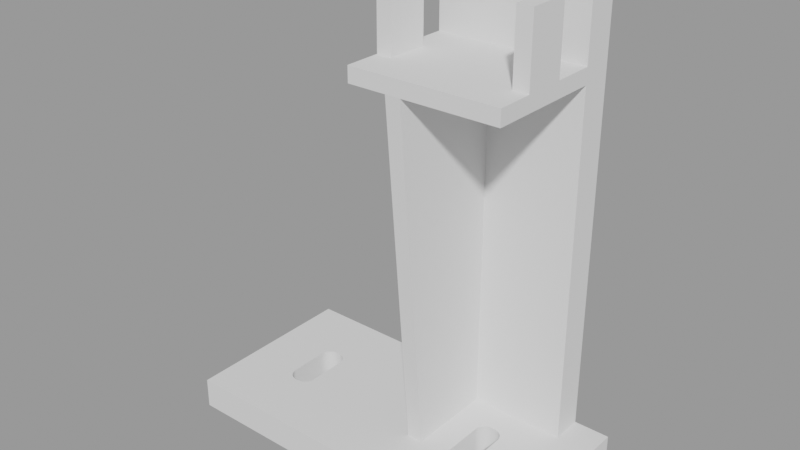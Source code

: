 # Source: other_parts.blend  (saved by Blender 3.1.7; exported with 4.5.12 LTS)
import bpy
from mathutils import Matrix  # noqa: F401  (used for matrix-valued properties, if any)

bpy.ops.wm.read_factory_settings(use_empty=True)
scene = bpy.context.scene
scene.name = 'Scene.001'

# ---- meshes
me_cube_002 = bpy.data.meshes.new('Cube.002')
me_cube_002.from_pydata([(-35.0, -17.5, -3.0), (-35.0, -17.5, 3.0), (-35.0, 17.5, -3.0), (-35.0, 17.5, 3.0), (35.0, -17.5, -3.0), (35.0, -17.5, 3.0), (35.0, 17.5, -3.0), (35.0, 17.5, 3.0), (-21.5, 17.5, -3.0), (-21.5, 17.5, 3.0), (-21.5, -17.5, -3.0), (-21.5, -17.5, 3.0), (17.5, 17.5, 3.0), (17.5, -17.5, -3.0), (17.5, 17.5, -3.0), (17.5, -17.5, 3.0), (-24.0, 17.5, -3.0), (-24.0, -17.5, 3.0), (-24.0, 17.5, 3.0), (-24.0, -17.5, -3.0), (-19.0, 17.5, -3.0), (-19.0, -17.5, 3.0), (-19.0, 17.5, 3.0), (-19.0, -17.5, -3.0), (15.0, 17.5, 3.0), (15.0, -17.5, -3.0), (15.0, 17.5, -3.0), (15.0, -17.5, 3.0), (20.0, 17.5, 3.0), (20.0, -17.5, -3.0), (20.0, 17.5, -3.0), (20.0, -17.5, 3.0), (-35.0, 0.0, -3.0), (-35.0, 0.0, 3.0), (35.0, 0.0, -3.0), (35.0, 0.0, 3.0), (-24.0, 0.0, -3.0), (-24.0, 0.0, 3.0), (-19.0, 0.0, -3.0), (-19.0, 0.0, 3.0), (15.0, 0.0, 3.0), (15.0, 0.0, -3.0), (20.0, 0.0, 3.0), (20.0, 0.0, -3.0), (-35.0, 6.0, 3.0), (35.0, 6.0, -3.0), (-35.0, 6.0, -3.0), (35.0, 6.0, 3.0), (-21.5, 6.0, 3.0), (-21.5, 6.0, -3.0), (17.5, 6.0, 3.0), (17.5, 6.0, -3.0), (-35.0, -6.0, -3.0), (35.0, -6.0, 3.0), (-21.5, -6.0, 3.0), (-21.5, -6.0, -3.0), (17.5, -6.0, 3.0), (17.5, -6.0, -3.0), (-35.0, -6.0, 3.0), (35.0, -6.0, -3.0), (-35.0, 11.5, 3.0), (35.0, 11.5, -3.0), (-35.0, 11.5, -3.0), (35.0, 11.5, 3.0), (-21.5, 11.5, 3.0), (-21.5, 11.5, -3.0), (17.5, 11.5, 3.0), (17.5, 11.5, -3.0), (-24.0, 11.5, -3.0), (-24.0, 11.5, 3.0), (-19.0, 11.5, -3.0), (-19.0, 11.5, 3.0), (15.0, 11.5, 3.0), (15.0, 11.5, -3.0), (20.0, 11.5, 3.0), (20.0, 11.5, -3.0), (28.0, 17.5, 3.0), (28.0, -17.5, -3.0), (28.0, 17.5, -3.0), (28.0, -17.5, 3.0), (28.0, 0.0, 3.0), (28.0, 0.0, -3.0), (28.0, 6.0, -3.0), (28.0, 6.0, 3.0), (28.0, -6.0, 3.0), (28.0, -6.0, -3.0), (28.0, 11.5, 3.0), (28.0, 11.5, -3.0), (-1.0, 17.5, -3.0), (-1.0, -17.5, 3.0), (-1.0, 17.5, 3.0), (-1.0, -17.5, -3.0), (-1.0, 0.0, -3.0), (-1.0, 0.0, 3.0), (-1.0, 6.0, 3.0), (-1.0, 6.0, -3.0), (-1.0, -6.0, -3.0), (-1.0, -6.0, 3.0), (-1.0, 11.5, -3.0), (-1.0, 11.5, 3.0), (15.0, 17.5, 87.0), (17.5, 17.5, 87.0), (-1.0, 17.5, 87.0), (20.0, 17.5, 87.0), (17.5, 11.5, 87.0), (15.0, 11.5, 87.0), (20.0, 11.5, 87.0), (-1.0, 11.5, 87.0), (28.0, 17.5, 87.0), (28.0, 11.5, 87.0), (28.0, 17.5, 74.0), (20.0, 17.5, 74.0), (17.5, 17.5, 74.0), (17.5, 11.5, 74.0), (15.0, 11.5, 74.0), (-1.0, 11.5, 74.0), (-1.0, 17.5, 74.0), (15.0, 17.5, 74.0), (28.0, 11.5, 74.0), (20.0, 11.5, 74.0), (28.0, 17.5, 71.0), (20.0, 17.5, 71.0), (15.0, 11.5, 71.0), (-1.0, 11.5, 71.0), (-1.0, 17.5, 71.0), (28.0, 11.5, 71.0), (17.5, 17.5, 71.0), (17.5, 11.5, 71.0), (15.0, 17.5, 71.0), (20.0, 11.5, 71.0), (17.5, -11.5, 71.0), (17.5, -11.5, 74.0), (20.0, -11.5, 71.0), (20.0, -11.5, 74.0), (28.0, -11.5, 74.0), (15.0, -11.5, 74.0), (-1.0, -11.5, 74.0), (15.0, -11.5, 71.0), (-1.0, -11.5, 71.0), (28.0, -11.5, 71.0), (-1.0, 3.5, 74.0), (20.0, 3.5, 71.0), (28.0, 3.5, 71.0), (15.0, 3.5, 74.0), (-1.0, 3.5, 71.0), (15.0, 3.5, 71.0), (20.0, 3.5, 74.0), (28.0, 3.5, 74.0), (17.5, 3.5, 71.0), (17.5, 3.5, 74.0), (-1.0, -4.5, 74.0), (28.0, -4.5, 71.0), (-1.0, -4.5, 71.0), (15.0, -4.5, 71.0), (20.0, -4.5, 74.0), (17.5, -4.5, 71.0), (17.5, -4.5, 74.0), (20.0, -4.5, 71.0), (15.0, -4.5, 74.0), (28.0, -4.5, 74.0), (2.0, 17.5, 3.0), (2.0, -17.5, -3.0), (2.0, 0.0, 3.0), (2.0, 6.0, 3.0), (2.0, -6.0, 3.0), (2.0, 11.5, 3.0), (2.0, 17.5, -3.0), (2.0, -17.5, 3.0), (2.0, 0.0, -3.0), (2.0, 6.0, -3.0), (2.0, -6.0, -3.0), (2.0, 11.5, -3.0), (2.0, 17.5, 87.0), (2.0, 11.5, 87.0), (2.0, 17.5, 74.0), (2.0, 11.5, 74.0), (2.0, 11.5, 71.0), (2.0, 17.5, 71.0), (2.0, -11.5, 74.0), (2.0, -11.5, 71.0), (2.0, 3.5, 74.0), (2.0, 3.5, 71.0), (2.0, -4.5, 74.0), (2.0, -4.5, 71.0), (25.0, 17.5, -3.0), (25.0, -17.5, 3.0), (25.0, 0.0, -3.0), (25.0, 6.0, -3.0), (25.0, -6.0, -3.0), (25.0, 11.5, -3.0), (25.0, 17.5, 3.0), (25.0, -17.5, -3.0), (25.0, 0.0, 3.0), (25.0, 6.0, 3.0), (25.0, -6.0, 3.0), (25.0, 11.5, 3.0), (25.0, 17.5, 87.0), (25.0, 11.5, 87.0), (25.0, 11.5, 74.0), (25.0, 17.5, 74.0), (25.0, 17.5, 71.0), (25.0, 11.5, 71.0), (25.0, -11.5, 74.0), (25.0, -11.5, 71.0), (25.0, 3.5, 74.0), (25.0, 3.5, 71.0), (25.0, -4.5, 74.0), (25.0, -4.5, 71.0), (28.0, -4.5, 87.0), (28.0, 3.5, 87.0), (25.0, 3.5, 87.0), (-1.0, 3.5, 87.0), (-1.0, -4.5, 87.0), (25.0, -4.5, 87.0), (2.0, 3.5, 87.0), (2.0, -4.5, 87.0), (6.581, 17.5, 3.0), (6.581, -17.5, -3.0), (6.581, 0.0, 3.0), (6.581, 6.0, 3.0), (6.581, -6.0, 3.0), (6.581, 11.5, 3.0), (6.581, 17.5, 87.0), (6.581, 11.5, 87.0), (6.581, 17.5, 74.0), (6.581, 17.5, 71.0), (6.581, 3.5, 74.0), (6.581, -4.5, 74.0), (6.581, 17.5, -3.0), (6.581, -17.5, 3.0), (6.581, 0.0, -3.0), (6.581, 6.0, -3.0), (6.581, -6.0, -3.0), (6.581, 11.5, -3.0), (6.581, 11.5, 74.0), (6.581, 11.5, 71.0), (6.581, -11.5, 74.0), (6.581, -11.5, 71.0), (6.581, 3.5, 71.0), (6.581, -4.5, 71.0), (9.581, 17.5, 3.0), (9.581, -17.5, -3.0), (9.581, 0.0, 3.0), (9.581, 6.0, 3.0), (9.581, -6.0, 3.0), (9.581, 11.5, 3.0), (9.581, 17.5, 87.0), (9.581, 11.5, 87.0), (9.581, 17.5, 74.0), (9.581, 17.5, 71.0), (9.581, 3.5, 74.0), (9.581, -4.5, 74.0), (9.581, 17.5, -3.0), (9.581, -17.5, 3.0), (9.581, 0.0, -3.0), (9.581, 6.0, -3.0), (9.581, -6.0, -3.0), (9.581, 11.5, -3.0), (9.581, 11.5, 74.0), (9.581, 11.5, 71.0), (9.581, -11.5, 74.0), (9.581, -11.5, 71.0), (9.581, 3.5, 71.0), (9.581, -4.5, 71.0), (-19.0, -1.164, -3.0), (-19.0, -1.164, 3.0), (15.0, -2.452, 3.0), (15.0, -2.452, -3.0), (-1.0, -5.5, 3.0), (-1.0, -5.5, -3.0), (2.0, -5.5, 3.0), (2.0, -5.5, -3.0), (6.581, -5.5, 3.0), (6.581, -5.5, -3.0), (9.581, -5.5, 3.0), (9.581, -5.5, -3.0), (-21.77, 6.0, -3.0), (-24.0, 3.77, -3.0), (-26.23, 6.0, -3.0), (-24.0, 8.23, -3.0), (-21.98, 5.99, -3.0), (-22.18, 5.962, -3.0), (-22.38, 5.915, -3.0), (-22.58, 5.849, -3.0), (-22.76, 5.766, -3.0), (-22.94, 5.666, -3.0), (-23.11, 5.549, -3.0), (-23.27, 5.418, -3.0), (-23.42, 5.272, -3.0), (-23.55, 5.114, -3.0), (-23.67, 4.944, -3.0), (-23.77, 4.764, -3.0), (-23.85, 4.575, -3.0), (-23.91, 4.38, -3.0), (-23.96, 4.179, -3.0), (-23.99, 3.975, -3.0), (-24.0, 3.77, 3.0), (-21.77, 6.0, 3.0), (-24.0, 8.23, 3.0), (-26.23, 6.0, 3.0), (-23.99, 3.975, 3.0), (-23.96, 4.179, 3.0), (-23.91, 4.38, 3.0), (-23.85, 4.575, 3.0), (-23.77, 4.764, 3.0), (-23.67, 4.944, 3.0), (-23.55, 5.114, 3.0), (-23.42, 5.272, 3.0), (-23.27, 5.418, 3.0), (-23.11, 5.549, 3.0), (-22.94, 5.666, 3.0), (-22.76, 5.766, 3.0), (-22.58, 5.849, 3.0), (-22.38, 5.915, 3.0), (-22.18, 5.962, 3.0), (-21.98, 5.99, 3.0), (-19.0, 3.77, -3.0), (-21.23, 6.0, -3.0), (-19.0, 8.23, -3.0), (-16.77, 6.0, -3.0), (-19.01, 3.975, -3.0), (-19.04, 4.179, -3.0), (-19.09, 4.38, -3.0), (-19.15, 4.575, -3.0), (-19.23, 4.764, -3.0), (-19.33, 4.944, -3.0), (-19.45, 5.114, -3.0), (-19.58, 5.272, -3.0), (-19.73, 5.418, -3.0), (-19.89, 5.549, -3.0), (-20.06, 5.666, -3.0), (-20.24, 5.766, -3.0), (-20.42, 5.849, -3.0), (-20.62, 5.915, -3.0), (-20.82, 5.962, -3.0), (-21.02, 5.99, -3.0), (-21.23, 6.0, 3.0), (-19.0, 3.77, 3.0), (-16.77, 6.0, 3.0), (-19.0, 8.23, 3.0), (-21.02, 5.99, 3.0), (-20.82, 5.962, 3.0), (-20.62, 5.915, 3.0), (-20.42, 5.849, 3.0), (-20.24, 5.766, 3.0), (-20.06, 5.666, 3.0), (-19.89, 5.549, 3.0), (-19.73, 5.418, 3.0), (-19.58, 5.272, 3.0), (-19.45, 5.114, 3.0), (-19.33, 4.944, 3.0), (-19.23, 4.764, 3.0), (-19.15, 4.575, 3.0), (-19.09, 4.38, 3.0), (-19.04, 4.179, 3.0), (-19.01, 3.975, 3.0), (15.0, 3.77, 3.0), (17.23, 6.0, 3.0), (15.0, 8.23, 3.0), (12.77, 6.0, 3.0), (15.01, 3.975, 3.0), (15.04, 4.179, 3.0), (15.09, 4.38, 3.0), (15.15, 4.575, 3.0), (15.23, 4.764, 3.0), (15.33, 4.944, 3.0), (15.45, 5.114, 3.0), (15.58, 5.272, 3.0), (15.73, 5.418, 3.0), (15.89, 5.549, 3.0), (16.06, 5.666, 3.0), (16.24, 5.766, 3.0), (16.42, 5.849, 3.0), (16.62, 5.915, 3.0), (16.82, 5.962, 3.0), (17.02, 5.99, 3.0), (17.23, 6.0, -3.0), (15.0, 3.77, -3.0), (12.77, 6.0, -3.0), (15.0, 8.23, -3.0), (17.02, 5.99, -3.0), (16.82, 5.962, -3.0), (16.62, 5.915, -3.0), (16.42, 5.849, -3.0), (16.24, 5.766, -3.0), (16.06, 5.666, -3.0), (15.89, 5.549, -3.0), (15.73, 5.418, -3.0), (15.58, 5.272, -3.0), (15.45, 5.114, -3.0), (15.33, 4.944, -3.0), (15.23, 4.764, -3.0), (15.15, 4.575, -3.0), (15.09, 4.38, -3.0), (15.04, 4.179, -3.0), (15.01, 3.975, -3.0), (17.77, 6.0, 3.0), (20.0, 3.77, 3.0), (22.23, 6.0, 3.0), (20.0, 8.23, 3.0), (17.98, 5.99, 3.0), (18.18, 5.962, 3.0), (18.38, 5.915, 3.0), (18.58, 5.849, 3.0), (18.76, 5.766, 3.0), (18.94, 5.666, 3.0), (19.11, 5.549, 3.0), (19.27, 5.418, 3.0), (19.42, 5.272, 3.0), (19.55, 5.114, 3.0), (19.67, 4.944, 3.0), (19.77, 4.764, 3.0), (19.85, 4.575, 3.0), (19.91, 4.38, 3.0), (19.96, 4.179, 3.0), (19.99, 3.975, 3.0), (20.0, 3.77, -3.0), (17.77, 6.0, -3.0), (20.0, 8.23, -3.0), (22.23, 6.0, -3.0), (19.99, 3.975, -3.0), (19.96, 4.179, -3.0), (19.91, 4.38, -3.0), (19.85, 4.575, -3.0), (19.77, 4.764, -3.0), (19.67, 4.944, -3.0), (19.55, 5.114, -3.0), (19.42, 5.272, -3.0), (19.27, 5.418, -3.0), (19.11, 5.549, -3.0), (18.94, 5.666, -3.0), (18.76, 5.766, -3.0), (18.58, 5.849, -3.0), (18.38, 5.915, -3.0), (18.18, 5.962, -3.0), (17.98, 5.99, -3.0), (-24.0, -3.77, -3.0), (-21.77, -6.0, -3.0), (-24.0, -8.23, -3.0), (-26.23, -6.0, -3.0), (-23.99, -3.975, -3.0), (-23.96, -4.179, -3.0), (-23.91, -4.38, -3.0), (-23.85, -4.575, -3.0), (-23.77, -4.764, -3.0), (-23.67, -4.944, -3.0), (-23.55, -5.114, -3.0), (-23.42, -5.272, -3.0), (-23.27, -5.418, -3.0), (-23.11, -5.549, -3.0), (-22.94, -5.666, -3.0), (-22.76, -5.766, -3.0), (-22.58, -5.849, -3.0), (-22.38, -5.915, -3.0), (-22.18, -5.962, -3.0), (-21.98, -5.99, -3.0), (-21.77, -6.0, 3.0), (-24.0, -3.77, 3.0), (-26.23, -6.0, 3.0), (-24.0, -8.23, 3.0), (-21.98, -5.99, 3.0), (-22.18, -5.962, 3.0), (-22.38, -5.915, 3.0), (-22.58, -5.849, 3.0), (-22.76, -5.766, 3.0), (-22.94, -5.666, 3.0), (-23.11, -5.549, 3.0), (-23.27, -5.418, 3.0), (-23.42, -5.272, 3.0), (-23.55, -5.114, 3.0), (-23.67, -4.944, 3.0), (-23.77, -4.764, 3.0), (-23.85, -4.575, 3.0), (-23.91, -4.38, 3.0), (-23.96, -4.179, 3.0), (-23.99, -3.975, 3.0), (-21.23, -6.0, -3.0), (-19.0, -3.77, -3.0), (-16.77, -6.0, -3.0), (-19.0, -8.23, -3.0), (-21.02, -5.99, -3.0), (-20.82, -5.962, -3.0), (-20.62, -5.915, -3.0), (-20.42, -5.849, -3.0), (-20.24, -5.766, -3.0), (-20.06, -5.666, -3.0), (-19.89, -5.549, -3.0), (-19.73, -5.418, -3.0), (-19.58, -5.272, -3.0), (-19.45, -5.114, -3.0), (-19.33, -4.944, -3.0), (-19.23, -4.764, -3.0), (-19.15, -4.575, -3.0), (-19.09, -4.38, -3.0), (-19.04, -4.179, -3.0), (-19.01, -3.975, -3.0), (-19.0, -3.77, 3.0), (-21.23, -6.0, 3.0), (-19.0, -8.23, 3.0), (-16.77, -6.0, 3.0), (-19.01, -3.975, 3.0), (-19.04, -4.179, 3.0), (-19.09, -4.38, 3.0), (-19.15, -4.575, 3.0), (-19.23, -4.764, 3.0), (-19.33, -4.944, 3.0), (-19.45, -5.114, 3.0), (-19.58, -5.272, 3.0), (-19.73, -5.418, 3.0), (-19.89, -5.549, 3.0), (-20.06, -5.666, 3.0), (-20.24, -5.766, 3.0), (-20.42, -5.849, 3.0), (-20.62, -5.915, 3.0), (-20.82, -5.962, 3.0), (-21.02, -5.99, 3.0), (17.23, -6.0, 3.0), (15.0, -3.77, 3.0), (12.77, -6.0, 3.0), (15.0, -8.23, 3.0), (17.02, -5.99, 3.0), (16.82, -5.962, 3.0), (16.62, -5.915, 3.0), (16.42, -5.849, 3.0), (16.24, -5.766, 3.0), (16.06, -5.666, 3.0), (15.89, -5.549, 3.0), (15.73, -5.418, 3.0), (15.58, -5.272, 3.0), (15.45, -5.114, 3.0), (15.33, -4.944, 3.0), (15.23, -4.764, 3.0), (15.15, -4.575, 3.0), (15.09, -4.38, 3.0), (15.04, -4.179, 3.0), (15.01, -3.975, 3.0), (15.0, -3.77, -3.0), (17.23, -6.0, -3.0), (15.0, -8.23, -3.0), (12.77, -6.0, -3.0), (15.01, -3.975, -3.0), (15.04, -4.179, -3.0), (15.09, -4.38, -3.0), (15.15, -4.575, -3.0), (15.23, -4.764, -3.0), (15.33, -4.944, -3.0), (15.45, -5.114, -3.0), (15.58, -5.272, -3.0), (15.73, -5.418, -3.0), (15.89, -5.549, -3.0), (16.06, -5.666, -3.0), (16.24, -5.766, -3.0), (16.42, -5.849, -3.0), (16.62, -5.915, -3.0), (16.82, -5.962, -3.0), (17.02, -5.99, -3.0), (20.0, -3.77, 3.0), (17.77, -6.0, 3.0), (20.0, -8.23, 3.0), (22.23, -6.0, 3.0), (19.99, -3.975, 3.0), (19.96, -4.179, 3.0), (19.91, -4.38, 3.0), (19.85, -4.575, 3.0), (19.77, -4.764, 3.0), (19.67, -4.944, 3.0), (19.55, -5.114, 3.0), (19.42, -5.272, 3.0), (19.27, -5.418, 3.0), (19.11, -5.549, 3.0), (18.94, -5.666, 3.0), (18.76, -5.766, 3.0), (18.58, -5.849, 3.0), (18.38, -5.915, 3.0), (18.18, -5.962, 3.0), (17.98, -5.99, 3.0), (17.77, -6.0, -3.0), (20.0, -3.77, -3.0), (22.23, -6.0, -3.0), (20.0, -8.23, -3.0), (17.98, -5.99, -3.0), (18.18, -5.962, -3.0), (18.38, -5.915, -3.0), (18.58, -5.849, -3.0), (18.76, -5.766, -3.0), (18.94, -5.666, -3.0), (19.11, -5.549, -3.0), (19.27, -5.418, -3.0), (19.42, -5.272, -3.0), (19.55, -5.114, -3.0), (19.67, -4.944, -3.0), (19.77, -4.764, -3.0), (19.85, -4.575, -3.0), (19.91, -4.38, -3.0), (19.96, -4.179, -3.0), (19.99, -3.975, -3.0)], [], [(62, 60, 3, 2), (78, 76, 7, 6), (59, 53, 5, 4), (19, 17, 1, 0), (85, 59, 4, 77), (479, 478, 96, 91, 23), (268, 265, 496, 499, 97), (54, 456, 459, 17, 11), (23, 21, 11, 10), (16, 18, 9, 8), (29, 31, 15, 13), (192, 42, 556, 559, 194), (275, 267, 536, 539, 256), (26, 24, 12, 14), (2, 3, 18, 16), (456, 54, 55, 437), (37, 33, 58, 458, 457), (10, 11, 17, 19), (8, 9, 22, 20), (496, 265, 264, 477), (91, 89, 21, 23), (498, 497, 54, 11, 21), (267, 266, 517, 536), (13, 15, 27, 25), (252, 240, 24, 26), (538, 537, 57, 13, 25), (57, 56, 557, 576), (191, 185, 31, 29), (43, 186, 188, 578, 577), (14, 12, 28, 30), (68, 65, 49, 276, 279), (74, 66, 50, 396, 399), (73, 67, 51, 376, 379), (32, 36, 436, 439, 52), (71, 64, 48, 336, 339), (36, 37, 457, 436), (55, 476, 479, 23, 10), (37, 36, 277, 296), (265, 39, 38, 264), (336, 48, 49, 317), (70, 98, 95, 319, 318), (62, 68, 279, 278, 46), (64, 69, 298, 297, 48), (82, 45, 34, 81), (45, 47, 35, 34), (52, 58, 33, 32), (61, 63, 47, 45), (87, 61, 45, 82), (316, 319, 95, 92, 38), (99, 71, 339, 338, 94), (297, 276, 49, 48), (50, 51, 417, 396), (257, 73, 379, 378, 255), (296, 299, 44, 33, 37), (69, 60, 44, 299, 298), (94, 338, 337, 39, 93), (356, 359, 243, 242, 40), (51, 50, 357, 376), (42, 397, 416, 43), (193, 398, 397, 42, 192), (75, 189, 187, 419, 418), (32, 33, 44, 46), (0, 1, 58, 52), (72, 245, 243, 359, 358), (579, 578, 188, 191, 29), (194, 559, 558, 31, 185), (266, 274, 244, 518, 517), (519, 518, 244, 253, 27), (256, 539, 538, 25, 241), (577, 556, 42, 43), (438, 437, 55, 10, 19), (558, 557, 56, 15, 31), (195, 74, 399, 398, 193), (416, 419, 187, 186, 43), (40, 41, 377, 356), (459, 458, 58, 1, 17), (81, 34, 59, 85), (34, 35, 53, 59), (14, 30, 75, 67), (258, 114, 105, 247), (252, 26, 73, 257), (114, 113, 104, 105), (90, 22, 71, 99), (8, 20, 70, 65), (9, 18, 69, 64), (2, 16, 68, 62), (26, 14, 67, 73), (199, 111, 103, 196), (16, 8, 65, 68), (22, 9, 64, 71), (18, 3, 60, 69), (78, 6, 61, 87), (6, 7, 63, 61), (46, 44, 60, 62), (184, 78, 87, 189), (7, 76, 86, 63), (186, 81, 85, 188), (35, 80, 84, 53), (63, 86, 83, 47), (189, 87, 82, 187), (187, 82, 81, 186), (47, 83, 80, 35), (4, 5, 79, 77), (53, 84, 79, 5), (188, 85, 77, 191), (184, 190, 76, 78), (111, 112, 101, 103), (20, 88, 98, 70), (270, 268, 97, 164), (97, 499, 498, 21, 89), (65, 70, 318, 317, 49), (165, 99, 94, 163), (163, 94, 93, 162), (38, 39, 337, 316), (54, 497, 476, 55), (20, 22, 90, 88), (164, 97, 89, 167), (161, 167, 89, 91), (196, 103, 106, 197), (101, 100, 105, 104), (103, 101, 104, 106), (172, 102, 107, 173), (116, 115, 107, 102), (112, 117, 100, 101), (174, 116, 102, 172), (118, 110, 108, 109), (113, 119, 106, 104), (198, 118, 109, 197), (263, 153, 137, 261), (150, 152, 138, 136), (125, 120, 110, 118), (177, 124, 116, 174), (126, 128, 117, 112), (124, 123, 115, 116), (121, 126, 112, 111), (200, 121, 111, 199), (182, 150, 136, 178), (207, 151, 139, 203), (245, 72, 122, 259), (72, 66, 127, 122), (190, 28, 121, 200), (28, 12, 126, 121), (90, 99, 123, 124), (12, 24, 128, 126), (160, 90, 124, 177), (86, 76, 120, 125), (66, 74, 129, 127), (195, 86, 125, 201), (203, 139, 134, 202), (130, 132, 133, 131), (137, 130, 131, 135), (261, 137, 135, 260), (206, 154, 133, 202), (153, 155, 130, 137), (155, 157, 132, 130), (154, 156, 131, 133), (156, 158, 135, 131), (151, 159, 134, 139), (125, 118, 147, 142), (113, 114, 143, 149), (119, 113, 149, 146), (127, 129, 141, 148), (122, 127, 148, 145), (198, 119, 146, 204), (201, 125, 142, 205), (175, 115, 140, 180), (115, 123, 144, 140), (259, 122, 145, 262), (142, 147, 159, 151), (149, 143, 158, 156), (146, 149, 156, 154), (148, 141, 157, 155), (145, 148, 155, 153), (204, 146, 154, 206), (205, 142, 151, 207), (204, 206, 213, 210), (140, 144, 152, 150), (262, 145, 153, 263), (144, 181, 183, 152), (226, 180, 182, 227), (123, 176, 181, 144), (234, 175, 180, 226), (138, 179, 178, 136), (216, 160, 177, 225), (99, 165, 176, 123), (227, 182, 178, 236), (225, 177, 174, 224), (152, 183, 179, 138), (224, 174, 172, 222), (222, 172, 173, 223), (217, 229, 167, 161), (220, 164, 167, 229), (219, 163, 162, 218), (221, 165, 163, 219), (272, 270, 164, 220), (88, 166, 171, 98), (115, 175, 173, 107), (269, 271, 170, 96), (98, 171, 169, 95), (95, 169, 168, 92), (96, 170, 161, 91), (88, 90, 160, 166), (141, 205, 207, 157), (180, 140, 211, 214), (129, 201, 205, 141), (118, 198, 204, 147), (159, 206, 202, 134), (132, 203, 202, 133), (74, 195, 201, 129), (76, 190, 200, 120), (157, 207, 203, 132), (120, 200, 199, 110), (119, 198, 197, 106), (108, 196, 197, 109), (30, 28, 190, 184), (57, 576, 579, 29, 13), (67, 75, 418, 417, 51), (52, 439, 438, 19, 0), (30, 184, 189, 75), (110, 199, 196, 108), (80, 192, 194, 84), (86, 195, 193, 83), (83, 193, 192, 80), (77, 79, 185, 191), (84, 194, 185, 79), (214, 211, 212, 215), (209, 210, 213, 208), (182, 180, 214, 215), (147, 204, 210, 209), (206, 159, 208, 213), (140, 150, 212, 211), (150, 182, 215, 212), (159, 147, 209, 208), (274, 272, 220, 244), (244, 220, 229, 253), (241, 253, 229, 217), (246, 222, 223, 247), (248, 224, 222, 246), (249, 225, 224, 248), (251, 227, 236, 260), (240, 216, 225, 249), (258, 234, 226, 250), (250, 226, 227, 251), (181, 238, 239, 183), (176, 235, 238, 181), (179, 237, 236, 178), (165, 221, 235, 176), (183, 239, 237, 179), (166, 228, 233, 171), (175, 234, 223, 173), (271, 273, 232, 170), (171, 233, 231, 169), (169, 231, 230, 168), (170, 232, 217, 161), (166, 160, 216, 228), (143, 250, 251, 158), (114, 258, 250, 143), (24, 240, 249, 128), (158, 251, 260, 135), (128, 249, 248, 117), (117, 248, 246, 100), (100, 246, 247, 105), (25, 27, 253, 241), (56, 516, 519, 27, 15), (66, 72, 358, 357, 50), (255, 378, 377, 41, 254), (516, 56, 57, 537), (237, 261, 260, 236), (228, 252, 257, 233), (234, 258, 247, 223), (273, 275, 256, 232), (233, 257, 255, 231), (231, 255, 254, 230), (232, 256, 241, 217), (228, 216, 240, 252), (230, 254, 275, 273), (40, 242, 274, 266), (168, 230, 273, 271), (92, 168, 271, 269), (218, 162, 270, 272), (38, 92, 269, 264), (162, 93, 268, 270), (93, 39, 265, 268), (41, 40, 266, 267), (254, 41, 267, 275), (264, 269, 96, 478, 477), (261, 237, 272, 274), (261, 274, 242, 263), (242, 243, 262, 263), (243, 245, 259, 262), (237, 239, 218, 272), (218, 239, 238, 219), (219, 238, 235, 221), (276, 280, 281, 282, 283, 284, 285, 286, 287, 288, 289, 290, 291, 292, 293, 294, 295, 277, 278, 279), (296, 300, 301, 302, 303, 304, 305, 306, 307, 308, 309, 310, 311, 312, 313, 314, 315, 297, 298, 299), (316, 320, 321, 322, 323, 324, 325, 326, 327, 328, 329, 330, 331, 332, 333, 334, 335, 317, 318, 319), (336, 340, 341, 342, 343, 344, 345, 346, 347, 348, 349, 350, 351, 352, 353, 354, 355, 337, 338, 339), (356, 360, 361, 362, 363, 364, 365, 366, 367, 368, 369, 370, 371, 372, 373, 374, 375, 357, 358, 359), (376, 380, 381, 382, 383, 384, 385, 386, 387, 388, 389, 390, 391, 392, 393, 394, 395, 377, 378, 379), (396, 400, 401, 402, 403, 404, 405, 406, 407, 408, 409, 410, 411, 412, 413, 414, 415, 397, 398, 399), (416, 420, 421, 422, 423, 424, 425, 426, 427, 428, 429, 430, 431, 432, 433, 434, 435, 417, 418, 419), (436, 440, 441, 442, 443, 444, 445, 446, 447, 448, 449, 450, 451, 452, 453, 454, 455, 437, 438, 439), (456, 460, 461, 462, 463, 464, 465, 466, 467, 468, 469, 470, 471, 472, 473, 474, 475, 457, 458, 459), (476, 480, 481, 482, 483, 484, 485, 486, 487, 488, 489, 490, 491, 492, 493, 494, 495, 477, 478, 479), (496, 500, 501, 502, 503, 504, 505, 506, 507, 508, 509, 510, 511, 512, 513, 514, 515, 497, 498, 499), (516, 520, 521, 522, 523, 524, 525, 526, 527, 528, 529, 530, 531, 532, 533, 534, 535, 517, 518, 519), (536, 540, 541, 542, 543, 544, 545, 546, 547, 548, 549, 550, 551, 552, 553, 554, 555, 537, 538, 539), (556, 560, 561, 562, 563, 564, 565, 566, 567, 568, 569, 570, 571, 572, 573, 574, 575, 557, 558, 559), (576, 580, 581, 582, 583, 584, 585, 586, 587, 588, 589, 590, 591, 592, 593, 594, 595, 577, 578, 579), (456, 437, 455, 460), (460, 455, 454, 461), (461, 454, 453, 462), (462, 453, 452, 463), (463, 452, 451, 464), (464, 451, 450, 465), (465, 450, 449, 466), (466, 449, 448, 467), (467, 448, 447, 468), (468, 447, 446, 469), (469, 446, 445, 470), (470, 445, 444, 471), (471, 444, 443, 472), (472, 443, 442, 473), (473, 442, 441, 474), (474, 441, 440, 475), (475, 440, 436, 457), (476, 497, 515, 480), (480, 515, 514, 481), (481, 514, 513, 482), (482, 513, 512, 483), (483, 512, 511, 484), (484, 511, 510, 485), (485, 510, 509, 486), (486, 509, 508, 487), (487, 508, 507, 488), (488, 507, 506, 489), (489, 506, 505, 490), (490, 505, 504, 491), (491, 504, 503, 492), (492, 503, 502, 493), (493, 502, 501, 494), (494, 501, 500, 495), (495, 500, 496, 477), (336, 317, 335, 340), (340, 335, 334, 341), (341, 334, 333, 342), (342, 333, 332, 343), (343, 332, 331, 344), (344, 331, 330, 345), (345, 330, 329, 346), (346, 329, 328, 347), (347, 328, 327, 348), (348, 327, 326, 349), (349, 326, 325, 350), (350, 325, 324, 351), (351, 324, 323, 352), (352, 323, 322, 353), (353, 322, 321, 354), (354, 321, 320, 355), (355, 320, 316, 337), (276, 297, 315, 280), (280, 315, 314, 281), (281, 314, 313, 282), (282, 313, 312, 283), (283, 312, 311, 284), (284, 311, 310, 285), (285, 310, 309, 286), (286, 309, 308, 287), (287, 308, 307, 288), (288, 307, 306, 289), (289, 306, 305, 290), (290, 305, 304, 291), (291, 304, 303, 292), (292, 303, 302, 293), (293, 302, 301, 294), (294, 301, 300, 295), (295, 300, 296, 277), (516, 537, 555, 520), (520, 555, 554, 521), (521, 554, 553, 522), (522, 553, 552, 523), (523, 552, 551, 524), (524, 551, 550, 525), (525, 550, 549, 526), (526, 549, 548, 527), (527, 548, 547, 528), (528, 547, 546, 529), (529, 546, 545, 530), (530, 545, 544, 531), (531, 544, 543, 532), (532, 543, 542, 533), (533, 542, 541, 534), (534, 541, 540, 535), (535, 540, 536, 517), (556, 577, 595, 560), (560, 595, 594, 561), (561, 594, 593, 562), (562, 593, 592, 563), (563, 592, 591, 564), (564, 591, 590, 565), (565, 590, 589, 566), (566, 589, 588, 567), (567, 588, 587, 568), (568, 587, 586, 569), (569, 586, 585, 570), (570, 585, 584, 571), (571, 584, 583, 572), (572, 583, 582, 573), (573, 582, 581, 574), (574, 581, 580, 575), (575, 580, 576, 557), (396, 417, 435, 400), (400, 435, 434, 401), (401, 434, 433, 402), (402, 433, 432, 403), (403, 432, 431, 404), (404, 431, 430, 405), (405, 430, 429, 406), (406, 429, 428, 407), (407, 428, 427, 408), (408, 427, 426, 409), (409, 426, 425, 410), (410, 425, 424, 411), (411, 424, 423, 412), (412, 423, 422, 413), (413, 422, 421, 414), (414, 421, 420, 415), (415, 420, 416, 397), (376, 357, 375, 380), (380, 375, 374, 381), (381, 374, 373, 382), (382, 373, 372, 383), (383, 372, 371, 384), (384, 371, 370, 385), (385, 370, 369, 386), (386, 369, 368, 387), (387, 368, 367, 388), (388, 367, 366, 389), (389, 366, 365, 390), (390, 365, 364, 391), (391, 364, 363, 392), (392, 363, 362, 393), (393, 362, 361, 394), (394, 361, 360, 395), (395, 360, 356, 377), (46, 278, 277, 36, 32)])
_uv = me_cube_002.uv_layers.new(name='UVMap')
_uv.uv.foreach_set('vector', [0.375, 0.25, 0.625, 0.25, 0.625, 0.25, 0.375, 0.25, 0.375, 0.5, 0.625, 0.5, 0.625, 0.5, 0.375, 0.5, 0.375, 0.6875, 0.625, 0.6875, 0.625, 0.75, 0.375, 0.75, 0.375, 1.0, 0.625, 1.0, 0.625, 1.0, 0.375, 1.0, 0.375, 0.6875, 0.375, 0.6875, 0.375, 0.75, 0.375, 0.75, 0.125, 0.6996, 0.1405, 0.6875, 0.25, 0.6875, 0.25, 0.75, 0.125, 0.75, 0.75, 0.6562, 0.875, 0.6562, 0.875, 0.6731, 0.8595, 0.6875, 0.75, 0.6875, 0.875, 0.6875, 0.875, 0.6875, 0.875, 0.6996, 0.875, 0.75, 0.875, 0.75, 0.375, 1.0, 0.625, 1.0, 0.625, 1.0, 0.375, 1.0, 0.375, 0.25, 0.625, 0.25, 0.625, 0.25, 0.375, 0.25, 0.375, 0.75, 0.625, 0.75, 0.625, 0.75, 0.375, 0.75, 0.625, 0.625, 0.625, 0.625, 0.625, 0.6643, 0.625, 0.6875, 0.625, 0.6875, 0.375, 0.6562, 0.375, 0.6562, 0.375, 0.6679, 0.375, 0.6875, 0.375, 0.6875, 0.375, 0.5, 0.625, 0.5, 0.625, 0.5, 0.375, 0.5, 0.375, 0.25, 0.625, 0.25, 0.625, 0.25, 0.375, 0.25, 0.875, 0.6875, 0.875, 0.6875, 0.125, 0.6875, 0.125, 0.6875, 0.875, 0.625, 0.875, 0.625, 0.875, 0.6875, 0.875, 0.6875, 0.875, 0.6643, 0.375, 1.0, 0.625, 1.0, 0.625, 1.0, 0.375, 1.0, 0.375, 0.25, 0.625, 0.25, 0.625, 0.25, 0.375, 0.25, 0.875, 0.6731, 0.875, 0.6562, 0.125, 0.6562, 0.125, 0.6731, 0.375, 0.875, 0.625, 0.875, 0.625, 1.0, 0.375, 1.0, 0.875, 0.6996, 0.875, 0.6875, 0.875, 0.6875, 0.875, 0.75, 0.875, 0.75, 0.375, 0.6562, 0.625, 0.6562, 0.625, 0.6679, 0.375, 0.6679, 0.375, 0.75, 0.625, 0.75, 0.625, 0.75, 0.375, 0.75, 0.375, 0.5, 0.625, 0.5, 0.625, 0.5, 0.375, 0.5, 0.375, 0.6996, 0.375, 0.6875, 0.375, 0.6875, 0.375, 0.75, 0.375, 0.75, 0.375, 0.6875, 0.625, 0.6875, 0.625, 0.6875, 0.375, 0.6875, 0.375, 0.75, 0.625, 0.75, 0.625, 0.75, 0.375, 0.75, 0.375, 0.625, 0.375, 0.625, 0.375, 0.6875, 0.375, 0.6875, 0.375, 0.6643, 0.375, 0.5, 0.625, 0.5, 0.625, 0.5, 0.375, 0.5, 0.125, 0.5, 0.125, 0.5, 0.125, 0.625, 0.125, 0.625, 0.125, 0.5743, 0.625, 0.5, 0.625, 0.5, 0.625, 0.625, 0.625, 0.625, 0.625, 0.5743, 0.375, 0.5, 0.375, 0.5, 0.375, 0.625, 0.375, 0.625, 0.375, 0.5743, 0.125, 0.625, 0.125, 0.625, 0.125, 0.6643, 0.125, 0.6875, 0.125, 0.6875, 0.875, 0.5, 0.875, 0.5, 0.875, 0.625, 0.875, 0.625, 0.875, 0.5743, 0.125, 0.625, 0.875, 0.625, 0.875, 0.6643, 0.125, 0.6643, 0.125, 0.6875, 0.125, 0.6875, 0.125, 0.6996, 0.125, 0.75, 0.125, 0.75, 0.875, 0.625, 0.125, 0.625, 0.125, 0.625, 0.875, 0.625, 0.875, 0.6562, 0.875, 0.625, 0.125, 0.625, 0.125, 0.6562, 0.875, 0.625, 0.875, 0.625, 0.125, 0.625, 0.125, 0.625, 0.125, 0.5, 0.25, 0.5, 0.25, 0.625, 0.1405, 0.625, 0.125, 0.5743, 0.125, 0.5, 0.125, 0.5, 0.125, 0.5743, 0.125, 0.625, 0.125, 0.625, 0.875, 0.5, 0.875, 0.5, 0.875, 0.5743, 0.875, 0.625, 0.875, 0.625, 0.375, 0.625, 0.375, 0.625, 0.375, 0.625, 0.375, 0.625, 0.375, 0.625, 0.625, 0.625, 0.625, 0.625, 0.375, 0.625, 0.375, 0.0625, 0.625, 0.0625, 0.625, 0.125, 0.375, 0.125, 0.375, 0.5, 0.625, 0.5, 0.625, 0.625, 0.375, 0.625, 0.375, 0.5, 0.375, 0.5, 0.375, 0.625, 0.375, 0.625, 0.125, 0.625, 0.1405, 0.625, 0.25, 0.625, 0.25, 0.625, 0.125, 0.625, 0.75, 0.5, 0.875, 0.5, 0.875, 0.5743, 0.8595, 0.625, 0.75, 0.625, 0.875, 0.625, 0.125, 0.625, 0.125, 0.625, 0.875, 0.625, 0.625, 0.625, 0.375, 0.625, 0.375, 0.625, 0.625, 0.625, 0.375, 0.5, 0.375, 0.5, 0.375, 0.5743, 0.375, 0.625, 0.375, 0.625, 0.875, 0.625, 0.875, 0.625, 0.875, 0.625, 0.875, 0.625, 0.875, 0.625, 0.875, 0.5, 0.875, 0.5, 0.875, 0.625, 0.875, 0.625, 0.875, 0.5743, 0.75, 0.625, 0.8595, 0.625, 0.875, 0.625, 0.875, 0.625, 0.75, 0.625, 0.625, 0.625, 0.625, 0.625, 0.625, 0.625, 0.625, 0.625, 0.625, 0.625, 0.375, 0.625, 0.625, 0.625, 0.625, 0.625, 0.375, 0.625, 0.625, 0.625, 0.625, 0.625, 0.375, 0.625, 0.375, 0.625, 0.625, 0.625, 0.625, 0.625, 0.625, 0.625, 0.625, 0.625, 0.625, 0.625, 0.375, 0.5, 0.375, 0.5, 0.375, 0.625, 0.375, 0.625, 0.375, 0.5743, 0.375, 0.125, 0.625, 0.125, 0.625, 0.125, 0.375, 0.125, 0.375, 0.0, 0.625, 0.0, 0.625, 0.0625, 0.375, 0.0625, 0.625, 0.5, 0.625, 0.5, 0.625, 0.625, 0.625, 0.625, 0.625, 0.5743, 0.375, 0.6996, 0.375, 0.6875, 0.375, 0.6875, 0.375, 0.75, 0.375, 0.75, 0.625, 0.6875, 0.625, 0.6875, 0.625, 0.6996, 0.625, 0.75, 0.625, 0.75, 0.625, 0.6562, 0.625, 0.6562, 0.625, 0.6875, 0.625, 0.6875, 0.625, 0.6679, 0.625, 0.6996, 0.625, 0.6875, 0.625, 0.6875, 0.625, 0.75, 0.625, 0.75, 0.375, 0.6875, 0.375, 0.6875, 0.375, 0.6996, 0.375, 0.75, 0.375, 0.75, 0.375, 0.6643, 0.625, 0.6643, 0.625, 0.625, 0.375, 0.625, 0.125, 0.6996, 0.125, 0.6875, 0.125, 0.6875, 0.125, 0.75, 0.125, 0.75, 0.625, 0.6996, 0.625, 0.6875, 0.625, 0.6875, 0.625, 0.75, 0.625, 0.75, 0.625, 0.5, 0.625, 0.5, 0.625, 0.5743, 0.625, 0.625, 0.625, 0.625, 0.375, 0.625, 0.375, 0.625, 0.375, 0.625, 0.375, 0.625, 0.375, 0.625, 0.625, 0.625, 0.375, 0.625, 0.375, 0.625, 0.625, 0.625, 0.875, 0.6996, 0.875, 0.6875, 0.875, 0.6875, 0.875, 0.75, 0.875, 0.75, 0.375, 0.625, 0.375, 0.625, 0.375, 0.6875, 0.375, 0.6875, 0.375, 0.625, 0.625, 0.625, 0.625, 0.6875, 0.375, 0.6875, 0.375, 0.5, 0.375, 0.5, 0.375, 0.5, 0.375, 0.5, 0.625, 0.5, 0.625, 0.5, 0.625, 0.5, 0.625, 0.5, 0.375, 0.5, 0.375, 0.5, 0.375, 0.5, 0.375, 0.5, 0.625, 0.5, 0.625, 0.5, 0.625, 0.5, 0.625, 0.5, 0.75, 0.5, 0.875, 0.5, 0.875, 0.5, 0.75, 0.5, 0.125, 0.5, 0.125, 0.5, 0.125, 0.5, 0.125, 0.5, 0.875, 0.5, 0.875, 0.5, 0.875, 0.5, 0.875, 0.5, 0.125, 0.5, 0.125, 0.5, 0.125, 0.5, 0.125, 0.5, 0.375, 0.5, 0.375, 0.5, 0.375, 0.5, 0.375, 0.5, 0.625, 0.5, 0.625, 0.5, 0.625, 0.5, 0.625, 0.5, 0.125, 0.5, 0.125, 0.5, 0.125, 0.5, 0.125, 0.5, 0.875, 0.5, 0.875, 0.5, 0.875, 0.5, 0.875, 0.5, 0.875, 0.5, 0.875, 0.5, 0.875, 0.5, 0.875, 0.5, 0.375, 0.5, 0.375, 0.5, 0.375, 0.5, 0.375, 0.5, 0.375, 0.5, 0.625, 0.5, 0.625, 0.5, 0.375, 0.5, 0.375, 0.125, 0.625, 0.125, 0.625, 0.25, 0.375, 0.25, 0.375, 0.5, 0.375, 0.5, 0.375, 0.5, 0.375, 0.5, 0.625, 0.5, 0.625, 0.5, 0.625, 0.5, 0.625, 0.5, 0.375, 0.625, 0.375, 0.625, 0.375, 0.6875, 0.375, 0.6875, 0.625, 0.625, 0.625, 0.625, 0.625, 0.6875, 0.625, 0.6875, 0.625, 0.5, 0.625, 0.5, 0.625, 0.625, 0.625, 0.625, 0.375, 0.5, 0.375, 0.5, 0.375, 0.625, 0.375, 0.625, 0.375, 0.625, 0.375, 0.625, 0.375, 0.625, 0.375, 0.625, 0.625, 0.625, 0.625, 0.625, 0.625, 0.625, 0.625, 0.625, 0.375, 0.75, 0.625, 0.75, 0.625, 0.75, 0.375, 0.75, 0.625, 0.6875, 0.625, 0.6875, 0.625, 0.75, 0.625, 0.75, 0.375, 0.6875, 0.375, 0.6875, 0.375, 0.75, 0.375, 0.75, 0.375, 0.5, 0.625, 0.5, 0.625, 0.5, 0.375, 0.5, 0.625, 0.5, 0.625, 0.5, 0.625, 0.5, 0.625, 0.5, 0.125, 0.5, 0.25, 0.5, 0.25, 0.5, 0.125, 0.5, 0.75, 0.6562, 0.75, 0.6562, 0.75, 0.6875, 0.75, 0.6875, 0.75, 0.6875, 0.8595, 0.6875, 0.875, 0.6996, 0.875, 0.75, 0.75, 0.75, 0.125, 0.5, 0.125, 0.5, 0.125, 0.5743, 0.125, 0.625, 0.125, 0.625, 0.75, 0.5, 0.75, 0.5, 0.75, 0.625, 0.75, 0.625, 0.75, 0.625, 0.75, 0.625, 0.75, 0.625, 0.75, 0.625, 0.125, 0.625, 0.875, 0.625, 0.875, 0.625, 0.125, 0.625, 0.875, 0.6875, 0.875, 0.6875, 0.125, 0.6875, 0.125, 0.6875, 0.375, 0.25, 0.625, 0.25, 0.625, 0.375, 0.375, 0.375, 0.75, 0.6875, 0.75, 0.6875, 0.75, 0.75, 0.75, 0.75, 0.375, 0.875, 0.625, 0.875, 0.625, 0.875, 0.375, 0.875, 0.625, 0.5, 0.625, 0.5, 0.625, 0.5, 0.625, 0.5, 0.625, 0.5, 0.625, 0.5, 0.625, 0.5, 0.625, 0.5, 0.625, 0.5, 0.625, 0.5, 0.625, 0.5, 0.625, 0.5, 0.75, 0.5, 0.75, 0.5, 0.75, 0.5, 0.75, 0.5, 0.75, 0.5, 0.75, 0.5, 0.75, 0.5, 0.75, 0.5, 0.625, 0.5, 0.625, 0.5, 0.625, 0.5, 0.625, 0.5, 0.625, 0.375, 0.625, 0.375, 0.625, 0.375, 0.625, 0.375, 0.625, 0.5, 0.625, 0.5, 0.625, 0.5, 0.625, 0.5, 0.625, 0.5, 0.625, 0.5, 0.625, 0.5, 0.625, 0.5, 0.625, 0.5, 0.625, 0.5, 0.625, 0.5, 0.625, 0.5, 0.625, 0.5, 0.625, 0.5, 0.625, 0.5, 0.625, 0.5, 0.75, 0.5, 0.75, 0.5, 0.75, 0.5, 0.75, 0.5, 0.625, 0.5, 0.625, 0.5, 0.625, 0.5, 0.625, 0.5, 0.625, 0.375, 0.625, 0.375, 0.625, 0.375, 0.625, 0.375, 0.625, 0.5, 0.625, 0.5, 0.625, 0.5, 0.625, 0.5, 0.75, 0.5, 0.75, 0.5, 0.75, 0.5, 0.75, 0.5, 0.625, 0.5, 0.625, 0.5, 0.625, 0.5, 0.625, 0.5, 0.625, 0.5, 0.625, 0.5, 0.625, 0.5, 0.625, 0.5, 0.75, 0.5, 0.75, 0.5, 0.75, 0.5, 0.75, 0.5, 0.625, 0.5, 0.625, 0.5, 0.625, 0.5, 0.625, 0.5, 0.625, 0.5, 0.625, 0.5, 0.625, 0.5, 0.625, 0.5, 0.625, 0.5, 0.625, 0.5, 0.625, 0.5, 0.625, 0.5, 0.625, 0.5, 0.625, 0.5, 0.625, 0.5, 0.625, 0.5, 0.625, 0.5, 0.625, 0.5, 0.625, 0.5, 0.625, 0.5, 0.75, 0.5, 0.75, 0.5, 0.75, 0.5, 0.75, 0.5, 0.625, 0.5, 0.625, 0.5, 0.625, 0.5, 0.625, 0.5, 0.625, 0.375, 0.625, 0.375, 0.625, 0.375, 0.625, 0.375, 0.625, 0.5, 0.625, 0.5, 0.625, 0.5, 0.625, 0.5, 0.625, 0.5, 0.625, 0.5, 0.625, 0.5, 0.625, 0.5, 0.625, 0.5, 0.625, 0.5, 0.625, 0.5, 0.625, 0.5, 0.625, 0.5, 0.625, 0.5, 0.625, 0.5, 0.625, 0.5, 0.625, 0.5, 0.625, 0.5, 0.625, 0.5, 0.625, 0.5, 0.625, 0.5, 0.625, 0.5, 0.625, 0.5, 0.625, 0.5, 0.625, 0.5, 0.625, 0.5, 0.625, 0.5, 0.625, 0.5, 0.625, 0.5, 0.625, 0.5, 0.625, 0.5, 0.625, 0.5, 0.625, 0.5, 0.625, 0.5, 0.625, 0.5, 0.625, 0.5, 0.625, 0.5, 0.625, 0.5, 0.625, 0.5, 0.625, 0.5, 0.625, 0.5, 0.625, 0.5, 0.625, 0.5, 0.625, 0.5, 0.625, 0.5, 0.625, 0.5, 0.625, 0.5, 0.625, 0.5, 0.625, 0.5, 0.625, 0.5, 0.625, 0.5, 0.625, 0.5, 0.625, 0.5, 0.625, 0.5, 0.625, 0.5, 0.625, 0.5, 0.625, 0.5, 0.625, 0.5, 0.625, 0.5, 0.625, 0.5, 0.625, 0.5, 0.625, 0.5, 0.625, 0.5, 0.625, 0.5, 0.625, 0.5, 0.625, 0.5, 0.625, 0.5, 0.625, 0.5, 0.625, 0.5, 0.625, 0.5, 0.625, 0.5, 0.625, 0.5, 0.625, 0.5, 0.625, 0.5, 0.625, 0.5, 0.625, 0.5, 0.625, 0.5, 0.625, 0.5, 0.625, 0.5, 0.625, 0.5, 0.75, 0.5, 0.75, 0.5, 0.75, 0.5, 0.75, 0.5, 0.75, 0.5, 0.75, 0.5, 0.75, 0.5, 0.75, 0.5, 0.625, 0.5, 0.625, 0.5, 0.625, 0.5, 0.625, 0.5, 0.625, 0.5, 0.625, 0.5, 0.625, 0.5, 0.625, 0.5, 0.625, 0.5, 0.625, 0.5, 0.625, 0.5, 0.625, 0.5, 0.625, 0.5, 0.625, 0.5, 0.625, 0.5, 0.625, 0.5, 0.625, 0.5, 0.625, 0.5, 0.625, 0.5, 0.625, 0.5, 0.625, 0.5, 0.625, 0.5, 0.625, 0.5, 0.625, 0.5, 0.625, 0.5, 0.625, 0.5, 0.625, 0.5, 0.625, 0.5, 0.625, 0.5, 0.625, 0.5, 0.625, 0.5, 0.625, 0.5, 0.625, 0.5, 0.625, 0.5, 0.625, 0.5, 0.625, 0.5, 0.75, 0.5, 0.75, 0.5, 0.75, 0.5, 0.75, 0.5, 0.625, 0.5, 0.625, 0.5, 0.625, 0.5, 0.625, 0.5, 0.75, 0.5, 0.75, 0.5, 0.75, 0.5, 0.75, 0.5, 0.625, 0.5, 0.75, 0.5, 0.75, 0.5, 0.625, 0.5, 0.75, 0.5, 0.75, 0.5, 0.75, 0.5, 0.75, 0.5, 0.625, 0.5, 0.75, 0.5, 0.75, 0.5, 0.625, 0.5, 0.75, 0.5, 0.75, 0.5, 0.75, 0.5, 0.75, 0.5, 0.625, 0.5, 0.625, 0.375, 0.625, 0.375, 0.625, 0.5, 0.75, 0.5, 0.75, 0.5, 0.75, 0.5, 0.75, 0.5, 0.625, 0.5, 0.75, 0.5, 0.75, 0.5, 0.625, 0.5, 0.625, 0.5, 0.625, 0.375, 0.625, 0.375, 0.625, 0.5, 0.75, 0.5, 0.75, 0.5, 0.75, 0.5, 0.75, 0.5, 0.625, 0.5, 0.625, 0.375, 0.625, 0.375, 0.625, 0.5, 0.625, 0.5, 0.75, 0.5, 0.75, 0.5, 0.625, 0.5, 0.375, 0.75, 0.625, 0.75, 0.625, 0.875, 0.375, 0.875, 0.625, 0.6875, 0.75, 0.6875, 0.75, 0.75, 0.625, 0.75, 0.625, 0.625, 0.75, 0.625, 0.75, 0.625, 0.625, 0.625, 0.625, 0.5, 0.75, 0.5, 0.75, 0.625, 0.625, 0.625, 0.625, 0.6562, 0.75, 0.6562, 0.75, 0.6875, 0.625, 0.6875, 0.25, 0.5, 0.25, 0.5, 0.25, 0.5, 0.25, 0.5, 0.75, 0.5, 0.75, 0.5, 0.75, 0.5, 0.75, 0.5, 0.25, 0.6562, 0.25, 0.6562, 0.25, 0.6875, 0.25, 0.6875, 0.25, 0.5, 0.25, 0.5, 0.25, 0.625, 0.25, 0.625, 0.25, 0.625, 0.25, 0.625, 0.25, 0.625, 0.25, 0.625, 0.25, 0.6875, 0.25, 0.6875, 0.25, 0.75, 0.25, 0.75, 0.375, 0.375, 0.625, 0.375, 0.625, 0.375, 0.375, 0.375, 0.625, 0.5, 0.625, 0.5, 0.625, 0.5, 0.625, 0.5, 0.75, 0.5, 0.75, 0.5, 0.75, 0.5, 0.75, 0.5, 0.625, 0.5, 0.625, 0.5, 0.625, 0.5, 0.625, 0.5, 0.625, 0.5, 0.625, 0.5, 0.625, 0.5, 0.625, 0.5, 0.625, 0.5, 0.625, 0.5, 0.625, 0.5, 0.625, 0.5, 0.625, 0.5, 0.625, 0.5, 0.625, 0.5, 0.625, 0.5, 0.625, 0.5, 0.625, 0.5, 0.625, 0.5, 0.625, 0.5, 0.625, 0.5, 0.625, 0.5, 0.625, 0.5, 0.625, 0.5, 0.625, 0.5, 0.625, 0.5, 0.625, 0.5, 0.625, 0.5, 0.625, 0.5, 0.625, 0.5, 0.625, 0.5, 0.625, 0.5, 0.625, 0.5, 0.625, 0.5, 0.625, 0.5, 0.625, 0.5, 0.625, 0.5, 0.625, 0.5, 0.625, 0.5, 0.625, 0.5, 0.375, 0.5, 0.625, 0.5, 0.625, 0.5, 0.375, 0.5, 0.375, 0.6875, 0.375, 0.6875, 0.375, 0.6996, 0.375, 0.75, 0.375, 0.75, 0.375, 0.5, 0.375, 0.5, 0.375, 0.5743, 0.375, 0.625, 0.375, 0.625, 0.125, 0.6875, 0.125, 0.6875, 0.125, 0.6996, 0.125, 0.75, 0.125, 0.75, 0.375, 0.5, 0.375, 0.5, 0.375, 0.5, 0.375, 0.5, 0.625, 0.5, 0.625, 0.5, 0.625, 0.5, 0.625, 0.5, 0.625, 0.625, 0.625, 0.625, 0.625, 0.6875, 0.625, 0.6875, 0.625, 0.5, 0.625, 0.5, 0.625, 0.625, 0.625, 0.625, 0.625, 0.625, 0.625, 0.625, 0.625, 0.625, 0.625, 0.625, 0.375, 0.75, 0.625, 0.75, 0.625, 0.75, 0.375, 0.75, 0.625, 0.6875, 0.625, 0.6875, 0.625, 0.75, 0.625, 0.75, 0.75, 0.5, 0.75, 0.5, 0.75, 0.5, 0.75, 0.5, 0.625, 0.5, 0.625, 0.5, 0.625, 0.5, 0.625, 0.5, 0.75, 0.5, 0.75, 0.5, 0.75, 0.5, 0.75, 0.5, 0.625, 0.5, 0.625, 0.5, 0.625, 0.5, 0.625, 0.5, 0.625, 0.5, 0.625, 0.5, 0.625, 0.5, 0.625, 0.5, 0.75, 0.5, 0.75, 0.5, 0.75, 0.5, 0.75, 0.5, 0.75, 0.5, 0.75, 0.5, 0.75, 0.5, 0.75, 0.5, 0.625, 0.5, 0.625, 0.5, 0.625, 0.5, 0.625, 0.5, 0.625, 0.6562, 0.625, 0.6562, 0.625, 0.6875, 0.625, 0.6875, 0.625, 0.6875, 0.625, 0.6875, 0.625, 0.75, 0.625, 0.75, 0.375, 0.75, 0.625, 0.75, 0.625, 0.75, 0.375, 0.75, 0.625, 0.5, 0.625, 0.5, 0.625, 0.5, 0.625, 0.5, 0.625, 0.5, 0.625, 0.5, 0.625, 0.5, 0.625, 0.5, 0.625, 0.5, 0.625, 0.5, 0.625, 0.5, 0.625, 0.5, 0.625, 0.5, 0.625, 0.5, 0.625, 0.5, 0.625, 0.5, 0.625, 0.5, 0.625, 0.5, 0.625, 0.5, 0.625, 0.5, 0.625, 0.5, 0.625, 0.5, 0.625, 0.5, 0.625, 0.5, 0.625, 0.5, 0.625, 0.5, 0.625, 0.5, 0.625, 0.5, 0.75, 0.5, 0.625, 0.5, 0.625, 0.5, 0.75, 0.5, 0.75, 0.5, 0.625, 0.5, 0.625, 0.5, 0.75, 0.5, 0.75, 0.5, 0.625, 0.5, 0.625, 0.5, 0.75, 0.5, 0.75, 0.5, 0.625, 0.5, 0.625, 0.5, 0.75, 0.5, 0.75, 0.5, 0.625, 0.5, 0.625, 0.5, 0.75, 0.5, 0.25, 0.5, 0.375, 0.5, 0.375, 0.5, 0.25, 0.5, 0.75, 0.5, 0.625, 0.5, 0.625, 0.5, 0.75, 0.5, 0.25, 0.6562, 0.375, 0.6562, 0.375, 0.6875, 0.25, 0.6875, 0.25, 0.5, 0.375, 0.5, 0.375, 0.625, 0.25, 0.625, 0.25, 0.625, 0.375, 0.625, 0.375, 0.625, 0.25, 0.625, 0.25, 0.6875, 0.375, 0.6875, 0.375, 0.75, 0.25, 0.75, 0.375, 0.375, 0.625, 0.375, 0.625, 0.5, 0.375, 0.5, 0.625, 0.5, 0.625, 0.5, 0.625, 0.5, 0.625, 0.5, 0.625, 0.5, 0.625, 0.5, 0.625, 0.5, 0.625, 0.5, 0.625, 0.5, 0.625, 0.5, 0.625, 0.5, 0.625, 0.5, 0.625, 0.5, 0.625, 0.5, 0.625, 0.5, 0.625, 0.5, 0.625, 0.5, 0.625, 0.5, 0.625, 0.5, 0.625, 0.5, 0.625, 0.5, 0.625, 0.5, 0.625, 0.5, 0.625, 0.5, 0.625, 0.5, 0.625, 0.5, 0.625, 0.5, 0.625, 0.5, 0.375, 0.75, 0.625, 0.75, 0.625, 0.75, 0.375, 0.75, 0.625, 0.6875, 0.625, 0.6875, 0.625, 0.6996, 0.625, 0.75, 0.625, 0.75, 0.625, 0.5, 0.625, 0.5, 0.625, 0.5743, 0.625, 0.625, 0.625, 0.625, 0.375, 0.625, 0.375, 0.625, 0.375, 0.625, 0.375, 0.625, 0.375, 0.625, 0.625, 0.6875, 0.625, 0.6875, 0.375, 0.6875, 0.375, 0.6875, 0.625, 0.5, 0.625, 0.5, 0.625, 0.5, 0.625, 0.5, 0.375, 0.5, 0.375, 0.5, 0.375, 0.5, 0.375, 0.5, 0.625, 0.5, 0.625, 0.5, 0.625, 0.5, 0.625, 0.5, 0.375, 0.6562, 0.375, 0.6562, 0.375, 0.6875, 0.375, 0.6875, 0.375, 0.5, 0.375, 0.5, 0.375, 0.625, 0.375, 0.625, 0.375, 0.625, 0.375, 0.625, 0.375, 0.625, 0.375, 0.625, 0.375, 0.6875, 0.375, 0.6875, 0.375, 0.75, 0.375, 0.75, 0.375, 0.5, 0.625, 0.5, 0.625, 0.5, 0.375, 0.5, 0.375, 0.625, 0.375, 0.625, 0.375, 0.6562, 0.375, 0.6562, 0.625, 0.625, 0.625, 0.625, 0.625, 0.6562, 0.625, 0.6562, 0.25, 0.625, 0.375, 0.625, 0.375, 0.6562, 0.25, 0.6562, 0.25, 0.625, 0.25, 0.625, 0.25, 0.6562, 0.25, 0.6562, 0.625, 0.625, 0.75, 0.625, 0.75, 0.6562, 0.625, 0.6562, 0.125, 0.625, 0.25, 0.625, 0.25, 0.6562, 0.125, 0.6562, 0.75, 0.625, 0.75, 0.625, 0.75, 0.6562, 0.75, 0.6562, 0.75, 0.625, 0.875, 0.625, 0.875, 0.6562, 0.75, 0.6562, 0.375, 0.625, 0.625, 0.625, 0.625, 0.6562, 0.375, 0.6562, 0.375, 0.625, 0.375, 0.625, 0.375, 0.6562, 0.375, 0.6562, 0.125, 0.6562, 0.25, 0.6562, 0.25, 0.6875, 0.1405, 0.6875, 0.125, 0.6731, 0.625, 0.5, 0.625, 0.5, 0.625, 0.6562, 0.625, 0.6562, 0.625, 0.5, 0.625, 0.6562, 0.625, 0.625, 0.625, 0.5, 0.625, 0.625, 0.625, 0.625, 0.625, 0.5, 0.625, 0.5, 0.625, 0.625, 0.625, 0.5, 0.625, 0.5, 0.625, 0.5, 0.625, 0.5, 0.625, 0.5, 0.625, 0.625, 0.625, 0.6562, 0.625, 0.625, 0.625, 0.5, 0.625, 0.5, 0.625, 0.625, 0.625, 0.625, 0.625, 0.5, 0.625, 0.5, 0.625, 0.5, 0.125, 0.625, 0.125, 0.625, 0.125, 0.625, 0.125, 0.625, 0.125, 0.625, 0.125, 0.625, 0.125, 0.625, 0.125, 0.625, 0.125, 0.625, 0.125, 0.625, 0.125, 0.625, 0.125, 0.625, 0.125, 0.625, 0.125, 0.625, 0.125, 0.625, 0.125, 0.625, 0.125, 0.625, 0.125, 0.625, 0.125, 0.625, 0.125, 0.5743, 0.875, 0.625, 0.875, 0.625, 0.875, 0.625, 0.875, 0.625, 0.875, 0.625, 0.875, 0.625, 0.875, 0.625, 0.875, 0.625, 0.875, 0.625, 0.875, 0.625, 0.875, 0.625, 0.875, 0.625, 0.875, 0.625, 0.875, 0.625, 0.875, 0.625, 0.875, 0.625, 0.875, 0.625, 0.875, 0.625, 0.875, 0.5743, 0.875, 0.625, 0.125, 0.625, 0.125, 0.625, 0.125, 0.625, 0.125, 0.625, 0.125, 0.625, 0.125, 0.625, 0.125, 0.625, 0.125, 0.625, 0.125, 0.625, 0.125, 0.625, 0.125, 0.625, 0.125, 0.625, 0.125, 0.625, 0.125, 0.625, 0.125, 0.625, 0.125, 0.625, 0.125, 0.625, 0.125, 0.625, 0.125, 0.5743, 0.1405, 0.625, 0.875, 0.625, 0.875, 0.625, 0.875, 0.625, 0.875, 0.625, 0.875, 0.625, 0.875, 0.625, 0.875, 0.625, 0.875, 0.625, 0.875, 0.625, 0.875, 0.625, 0.875, 0.625, 0.875, 0.625, 0.875, 0.625, 0.875, 0.625, 0.875, 0.625, 0.875, 0.625, 0.875, 0.625, 0.875, 0.625, 0.8595, 0.625, 0.875, 0.5743, 0.625, 0.625, 0.625, 0.625, 0.625, 0.625, 0.625, 0.625, 0.625, 0.625, 0.625, 0.625, 0.625, 0.625, 0.625, 0.625, 0.625, 0.625, 0.625, 0.625, 0.625, 0.625, 0.625, 0.625, 0.625, 0.625, 0.625, 0.625, 0.625, 0.625, 0.625, 0.625, 0.625, 0.625, 0.625, 0.625, 0.625, 0.5743, 0.625, 0.625, 0.375, 0.625, 0.375, 0.625, 0.375, 0.625, 0.375, 0.625, 0.375, 0.625, 0.375, 0.625, 0.375, 0.625, 0.375, 0.625, 0.375, 0.625, 0.375, 0.625, 0.375, 0.625, 0.375, 0.625, 0.375, 0.625, 0.375, 0.625, 0.375, 0.625, 0.375, 0.625, 0.375, 0.625, 0.375, 0.625, 0.375, 0.625, 0.375, 0.5743, 0.625, 0.625, 0.625, 0.625, 0.625, 0.625, 0.625, 0.625, 0.625, 0.625, 0.625, 0.625, 0.625, 0.625, 0.625, 0.625, 0.625, 0.625, 0.625, 0.625, 0.625, 0.625, 0.625, 0.625, 0.625, 0.625, 0.625, 0.625, 0.625, 0.625, 0.625, 0.625, 0.625, 0.625, 0.625, 0.625, 0.625, 0.625, 0.625, 0.5743, 0.375, 0.625, 0.375, 0.625, 0.375, 0.625, 0.375, 0.625, 0.375, 0.625, 0.375, 0.625, 0.375, 0.625, 0.375, 0.625, 0.375, 0.625, 0.375, 0.625, 0.375, 0.625, 0.375, 0.625, 0.375, 0.625, 0.375, 0.625, 0.375, 0.625, 0.375, 0.625, 0.375, 0.625, 0.375, 0.625, 0.375, 0.5743, 0.375, 0.625, 0.125, 0.6643, 0.125, 0.6664, 0.125, 0.6685, 0.125, 0.6706, 0.125, 0.6727, 0.125, 0.6746, 0.125, 0.6765, 0.125, 0.6783, 0.125, 0.6799, 0.125, 0.6814, 0.125, 0.6828, 0.125, 0.684, 0.125, 0.6851, 0.125, 0.6859, 0.125, 0.6866, 0.125, 0.6871, 0.125, 0.6874, 0.125, 0.6875, 0.125, 0.6996, 0.125, 0.6875, 0.875, 0.6875, 0.875, 0.6875, 0.875, 0.6875, 0.875, 0.6875, 0.875, 0.6875, 0.875, 0.6875, 0.875, 0.6875, 0.875, 0.6875, 0.875, 0.6875, 0.875, 0.6875, 0.875, 0.6875, 0.875, 0.6875, 0.875, 0.6875, 0.875, 0.6875, 0.875, 0.6875, 0.875, 0.6875, 0.875, 0.6875, 0.875, 0.6875, 0.875, 0.6875, 0.875, 0.6996, 0.125, 0.6875, 0.125, 0.6875, 0.125, 0.6875, 0.125, 0.6875, 0.125, 0.6875, 0.125, 0.6875, 0.125, 0.6875, 0.125, 0.6875, 0.125, 0.6875, 0.125, 0.6875, 0.125, 0.6875, 0.125, 0.6875, 0.125, 0.6875, 0.125, 0.6875, 0.125, 0.6875, 0.125, 0.6875, 0.125, 0.6875, 0.125, 0.6875, 0.1405, 0.6875, 0.125, 0.6996, 0.875, 0.6731, 0.875, 0.6744, 0.875, 0.6757, 0.875, 0.677, 0.875, 0.6783, 0.875, 0.6795, 0.875, 0.6807, 0.875, 0.6818, 0.875, 0.6828, 0.875, 0.6837, 0.875, 0.6846, 0.875, 0.6853, 0.875, 0.686, 0.875, 0.6865, 0.875, 0.6869, 0.875, 0.6873, 0.875, 0.6874, 0.875, 0.6875, 0.875, 0.6996, 0.8595, 0.6875, 0.625, 0.6875, 0.625, 0.6875, 0.625, 0.6875, 0.625, 0.6875, 0.625, 0.6875, 0.625, 0.6875, 0.625, 0.6875, 0.625, 0.6875, 0.625, 0.6875, 0.625, 0.6875, 0.625, 0.6875, 0.625, 0.6875, 0.625, 0.6875, 0.625, 0.6875, 0.625, 0.6875, 0.625, 0.6875, 0.625, 0.6875, 0.625, 0.6875, 0.625, 0.6875, 0.625, 0.6996, 0.375, 0.6679, 0.375, 0.6697, 0.375, 0.6715, 0.375, 0.6732, 0.375, 0.675, 0.375, 0.6766, 0.375, 0.6782, 0.375, 0.6797, 0.375, 0.6811, 0.375, 0.6824, 0.375, 0.6835, 0.375, 0.6846, 0.375, 0.6854, 0.375, 0.6862, 0.375, 0.6868, 0.375, 0.6872, 0.375, 0.6874, 0.375, 0.6875, 0.375, 0.6996, 0.375, 0.6875, 0.625, 0.6643, 0.625, 0.6664, 0.625, 0.6685, 0.625, 0.6706, 0.625, 0.6727, 0.625, 0.6746, 0.625, 0.6765, 0.625, 0.6783, 0.625, 0.6799, 0.625, 0.6814, 0.625, 0.6828, 0.625, 0.684, 0.625, 0.6851, 0.625, 0.6859, 0.625, 0.6866, 0.625, 0.6871, 0.625, 0.6874, 0.625, 0.6875, 0.625, 0.6996, 0.625, 0.6875, 0.375, 0.6875, 0.375, 0.6875, 0.375, 0.6875, 0.375, 0.6875, 0.375, 0.6875, 0.375, 0.6875, 0.375, 0.6875, 0.375, 0.6875, 0.375, 0.6875, 0.375, 0.6875, 0.375, 0.6875, 0.375, 0.6875, 0.375, 0.6875, 0.375, 0.6875, 0.375, 0.6875, 0.375, 0.6875, 0.375, 0.6875, 0.375, 0.6875, 0.375, 0.6875, 0.375, 0.6996, 0.875, 0.6875, 0.125, 0.6875, 0.125, 0.6875, 0.875, 0.6875, 0.875, 0.6875, 0.125, 0.6875, 0.125, 0.6875, 0.875, 0.6875, 0.875, 0.6875, 0.125, 0.6875, 0.125, 0.6875, 0.875, 0.6875, 0.875, 0.6875, 0.125, 0.6875, 0.125, 0.6875, 0.875, 0.6875, 0.875, 0.6875, 0.125, 0.6875, 0.125, 0.6875, 0.875, 0.6875, 0.875, 0.6875, 0.125, 0.6875, 0.125, 0.6875, 0.875, 0.6875, 0.875, 0.6875, 0.125, 0.6875, 0.125, 0.6875, 0.875, 0.6875, 0.875, 0.6875, 0.125, 0.6875, 0.125, 0.6875, 0.875, 0.6875, 0.875, 0.6875, 0.125, 0.6875, 0.125, 0.6799, 0.875, 0.6799, 0.875, 0.6799, 0.125, 0.6799, 0.125, 0.6783, 0.875, 0.6783, 0.875, 0.6783, 0.125, 0.6783, 0.125, 0.6765, 0.875, 0.6765, 0.875, 0.6765, 0.125, 0.6765, 0.125, 0.6746, 0.875, 0.6746, 0.875, 0.6746, 0.125, 0.6746, 0.125, 0.6727, 0.875, 0.6727, 0.875, 0.6727, 0.125, 0.6727, 0.125, 0.6706, 0.875, 0.6706, 0.875, 0.6706, 0.125, 0.6706, 0.125, 0.6685, 0.875, 0.6685, 0.875, 0.6685, 0.125, 0.6685, 0.125, 0.6664, 0.875, 0.6664, 0.875, 0.6664, 0.125, 0.6664, 0.125, 0.6643, 0.875, 0.6643, 0.125, 0.6875, 0.875, 0.6875, 0.875, 0.6875, 0.125, 0.6875, 0.125, 0.6875, 0.875, 0.6875, 0.875, 0.6875, 0.125, 0.6875, 0.125, 0.6875, 0.875, 0.6875, 0.875, 0.6875, 0.125, 0.6875, 0.125, 0.6875, 0.875, 0.6875, 0.875, 0.6875, 0.125, 0.6875, 0.125, 0.6875, 0.875, 0.6875, 0.875, 0.6875, 0.125, 0.6875, 0.125, 0.6875, 0.875, 0.6875, 0.875, 0.6875, 0.125, 0.6875, 0.125, 0.6875, 0.875, 0.6875, 0.875, 0.6875, 0.125, 0.6875, 0.125, 0.6875, 0.875, 0.6875, 0.875, 0.6875, 0.125, 0.6875, 0.125, 0.6875, 0.875, 0.6875, 0.875, 0.6828, 0.125, 0.6828, 0.125, 0.6828, 0.875, 0.6828, 0.875, 0.6818, 0.125, 0.6818, 0.125, 0.6818, 0.875, 0.6818, 0.875, 0.6807, 0.125, 0.6807, 0.125, 0.6807, 0.875, 0.6807, 0.875, 0.6795, 0.125, 0.6795, 0.125, 0.6795, 0.875, 0.6795, 0.875, 0.6783, 0.125, 0.6783, 0.125, 0.6783, 0.875, 0.6783, 0.875, 0.677, 0.125, 0.677, 0.125, 0.677, 0.875, 0.677, 0.875, 0.6757, 0.125, 0.6757, 0.125, 0.6757, 0.875, 0.6757, 0.875, 0.6744, 0.125, 0.6744, 0.125, 0.6744, 0.875, 0.6744, 0.875, 0.6731, 0.125, 0.6731, 0.875, 0.625, 0.125, 0.625, 0.125, 0.625, 0.875, 0.625, 0.875, 0.625, 0.125, 0.625, 0.125, 0.625, 0.875, 0.625, 0.875, 0.625, 0.125, 0.625, 0.125, 0.625, 0.875, 0.625, 0.875, 0.625, 0.125, 0.625, 0.125, 0.625, 0.875, 0.625, 0.875, 0.625, 0.125, 0.625, 0.125, 0.625, 0.875, 0.625, 0.875, 0.625, 0.125, 0.625, 0.125, 0.625, 0.875, 0.625, 0.875, 0.625, 0.125, 0.625, 0.125, 0.625, 0.875, 0.625, 0.875, 0.625, 0.125, 0.625, 0.125, 0.625, 0.875, 0.625, 0.875, 0.625, 0.125, 0.625, 0.125, 0.625, 0.875, 0.625, 0.875, 0.625, 0.125, 0.625, 0.125, 0.625, 0.875, 0.625, 0.875, 0.625, 0.125, 0.625, 0.125, 0.625, 0.875, 0.625, 0.875, 0.625, 0.125, 0.625, 0.125, 0.625, 0.875, 0.625, 0.875, 0.625, 0.125, 0.625, 0.125, 0.625, 0.875, 0.625, 0.875, 0.625, 0.125, 0.625, 0.125, 0.625, 0.875, 0.625, 0.875, 0.625, 0.125, 0.625, 0.125, 0.625, 0.875, 0.625, 0.875, 0.625, 0.125, 0.625, 0.125, 0.625, 0.875, 0.625, 0.875, 0.625, 0.125, 0.625, 0.125, 0.625, 0.875, 0.625, 0.125, 0.625, 0.875, 0.625, 0.875, 0.625, 0.125, 0.625, 0.125, 0.625, 0.875, 0.625, 0.875, 0.625, 0.125, 0.625, 0.125, 0.625, 0.875, 0.625, 0.875, 0.625, 0.125, 0.625, 0.125, 0.625, 0.875, 0.625, 0.875, 0.625, 0.125, 0.625, 0.125, 0.625, 0.875, 0.625, 0.875, 0.625, 0.125, 0.625, 0.125, 0.625, 0.875, 0.625, 0.875, 0.625, 0.125, 0.625, 0.125, 0.625, 0.875, 0.625, 0.875, 0.625, 0.125, 0.625, 0.125, 0.625, 0.875, 0.625, 0.875, 0.625, 0.125, 0.625, 0.125, 0.625, 0.875, 0.625, 0.875, 0.625, 0.125, 0.625, 0.125, 0.625, 0.875, 0.625, 0.875, 0.625, 0.125, 0.625, 0.125, 0.625, 0.875, 0.625, 0.875, 0.625, 0.125, 0.625, 0.125, 0.625, 0.875, 0.625, 0.875, 0.625, 0.125, 0.625, 0.125, 0.625, 0.875, 0.625, 0.875, 0.625, 0.125, 0.625, 0.125, 0.625, 0.875, 0.625, 0.875, 0.625, 0.125, 0.625, 0.125, 0.625, 0.875, 0.625, 0.875, 0.625, 0.125, 0.625, 0.125, 0.625, 0.875, 0.625, 0.875, 0.625, 0.125, 0.625, 0.125, 0.625, 0.875, 0.625, 0.875, 0.625, 0.125, 0.625, 0.625, 0.6875, 0.375, 0.6875, 0.375, 0.6875, 0.625, 0.6875, 0.625, 0.6875, 0.375, 0.6875, 0.375, 0.6875, 0.625, 0.6875, 0.625, 0.6875, 0.375, 0.6875, 0.375, 0.6875, 0.625, 0.6875, 0.625, 0.6875, 0.375, 0.6875, 0.375, 0.6875, 0.625, 0.6875, 0.625, 0.6875, 0.375, 0.6875, 0.375, 0.6875, 0.625, 0.6875, 0.625, 0.6875, 0.375, 0.6875, 0.375, 0.6875, 0.625, 0.6875, 0.625, 0.6875, 0.375, 0.6875, 0.375, 0.6875, 0.625, 0.6875, 0.625, 0.6875, 0.375, 0.6875, 0.375, 0.6875, 0.625, 0.6875, 0.625, 0.6875, 0.375, 0.6875, 0.375, 0.6811, 0.625, 0.6811, 0.625, 0.6811, 0.375, 0.6811, 0.375, 0.6797, 0.625, 0.6797, 0.625, 0.6797, 0.375, 0.6797, 0.375, 0.6782, 0.625, 0.6782, 0.625, 0.6782, 0.375, 0.6782, 0.375, 0.6766, 0.625, 0.6766, 0.625, 0.6766, 0.375, 0.6766, 0.375, 0.675, 0.625, 0.675, 0.625, 0.675, 0.375, 0.675, 0.375, 0.6732, 0.625, 0.6732, 0.625, 0.6732, 0.375, 0.6732, 0.375, 0.6715, 0.625, 0.6715, 0.625, 0.6715, 0.375, 0.6715, 0.375, 0.6697, 0.625, 0.6697, 0.625, 0.6697, 0.375, 0.6697, 0.375, 0.6679, 0.625, 0.6679, 0.625, 0.6643, 0.375, 0.6643, 0.375, 0.6664, 0.625, 0.6664, 0.625, 0.6664, 0.375, 0.6664, 0.375, 0.6685, 0.625, 0.6685, 0.625, 0.6685, 0.375, 0.6685, 0.375, 0.6706, 0.625, 0.6706, 0.625, 0.6706, 0.375, 0.6706, 0.375, 0.6727, 0.625, 0.6727, 0.625, 0.6727, 0.375, 0.6727, 0.375, 0.6746, 0.625, 0.6746, 0.625, 0.6746, 0.375, 0.6746, 0.375, 0.6765, 0.625, 0.6765, 0.625, 0.6765, 0.375, 0.6765, 0.375, 0.6783, 0.625, 0.6783, 0.625, 0.6783, 0.375, 0.6783, 0.375, 0.6799, 0.625, 0.6799, 0.625, 0.6799, 0.375, 0.6799, 0.375, 0.6875, 0.625, 0.6875, 0.625, 0.6875, 0.375, 0.6875, 0.375, 0.6875, 0.625, 0.6875, 0.625, 0.6875, 0.375, 0.6875, 0.375, 0.6875, 0.625, 0.6875, 0.625, 0.6875, 0.375, 0.6875, 0.375, 0.6875, 0.625, 0.6875, 0.625, 0.6875, 0.375, 0.6875, 0.375, 0.6875, 0.625, 0.6875, 0.625, 0.6875, 0.375, 0.6875, 0.375, 0.6875, 0.625, 0.6875, 0.625, 0.6875, 0.375, 0.6875, 0.375, 0.6875, 0.625, 0.6875, 0.625, 0.6875, 0.375, 0.6875, 0.375, 0.6875, 0.625, 0.6875, 0.625, 0.6875, 0.375, 0.6875, 0.375, 0.6875, 0.625, 0.6875, 0.625, 0.625, 0.375, 0.625, 0.375, 0.625, 0.625, 0.625, 0.625, 0.625, 0.375, 0.625, 0.375, 0.625, 0.625, 0.625, 0.625, 0.625, 0.375, 0.625, 0.375, 0.625, 0.625, 0.625, 0.625, 0.625, 0.375, 0.625, 0.375, 0.625, 0.625, 0.625, 0.625, 0.625, 0.375, 0.625, 0.375, 0.625, 0.625, 0.625, 0.625, 0.625, 0.375, 0.625, 0.375, 0.625, 0.625, 0.625, 0.625, 0.625, 0.375, 0.625, 0.375, 0.625, 0.625, 0.625, 0.625, 0.625, 0.375, 0.625, 0.375, 0.625, 0.625, 0.625, 0.625, 0.625, 0.375, 0.625, 0.375, 0.625, 0.625, 0.625, 0.625, 0.625, 0.375, 0.625, 0.375, 0.625, 0.625, 0.625, 0.625, 0.625, 0.375, 0.625, 0.375, 0.625, 0.625, 0.625, 0.625, 0.625, 0.375, 0.625, 0.375, 0.625, 0.625, 0.625, 0.625, 0.625, 0.375, 0.625, 0.375, 0.625, 0.625, 0.625, 0.625, 0.625, 0.375, 0.625, 0.375, 0.625, 0.625, 0.625, 0.625, 0.625, 0.375, 0.625, 0.375, 0.625, 0.625, 0.625, 0.625, 0.625, 0.375, 0.625, 0.375, 0.625, 0.625, 0.625, 0.625, 0.625, 0.375, 0.625, 0.375, 0.625, 0.625, 0.625, 0.375, 0.625, 0.625, 0.625, 0.625, 0.625, 0.375, 0.625, 0.375, 0.625, 0.625, 0.625, 0.625, 0.625, 0.375, 0.625, 0.375, 0.625, 0.625, 0.625, 0.625, 0.625, 0.375, 0.625, 0.375, 0.625, 0.625, 0.625, 0.625, 0.625, 0.375, 0.625, 0.375, 0.625, 0.625, 0.625, 0.625, 0.625, 0.375, 0.625, 0.375, 0.625, 0.625, 0.625, 0.625, 0.625, 0.375, 0.625, 0.375, 0.625, 0.625, 0.625, 0.625, 0.625, 0.375, 0.625, 0.375, 0.625, 0.625, 0.625, 0.625, 0.625, 0.375, 0.625, 0.375, 0.625, 0.625, 0.625, 0.625, 0.625, 0.375, 0.625, 0.375, 0.625, 0.625, 0.625, 0.625, 0.625, 0.375, 0.625, 0.375, 0.625, 0.625, 0.625, 0.625, 0.625, 0.375, 0.625, 0.375, 0.625, 0.625, 0.625, 0.625, 0.625, 0.375, 0.625, 0.375, 0.625, 0.625, 0.625, 0.625, 0.625, 0.375, 0.625, 0.375, 0.625, 0.625, 0.625, 0.625, 0.625, 0.375, 0.625, 0.375, 0.625, 0.625, 0.625, 0.625, 0.625, 0.375, 0.625, 0.375, 0.625, 0.625, 0.625, 0.625, 0.625, 0.375, 0.625, 0.375, 0.625, 0.625, 0.625, 0.625, 0.625, 0.375, 0.625, 0.125, 0.625, 0.125, 0.625, 0.125, 0.625, 0.125, 0.625, 0.125, 0.625])
me_cube_002.use_remesh_fix_poles = True
me_cube_002.use_remesh_preserve_attributes = False
me_cube_002.update()

# ---- objects
ob_empty_001 = bpy.data.objects.new('Empty.001', None)
ob_cube_001 = bpy.data.objects.new('Cube.001', me_cube_002)

# ---- transforms, parenting, visibility, modifiers, constraints
ob_empty_001.location = (0.0, 0.0, 0.0)
ob_empty_001.rotation_euler = (0.0, -0.0, -0.01955)
ob_empty_001.scale = (62.75, 62.75, 62.75)
ob_empty_001.empty_display_type = 'IMAGE'
ob_empty_001.empty_display_size = 5.0
ob_cube_001.location = (-31.94, -94.24, 42.53)

# ---- collection membership
scene.collection.objects.link(ob_empty_001)
scene.collection.objects.link(ob_cube_001)

# ---- scene / render settings (as saved in the file)
scene.frame_start = 1; scene.frame_end = 250; scene.frame_set(1)
scene.render.engine = 'BLENDER_EEVEE_NEXT'
scene.render.image_settings.exr_codec = 'NONE'
scene.render.simplify_subdivision_render = 0
scene.render.simplify_child_particles_render = 0.0
scene.cycles.sampling_pattern = 'TABULATED_SOBOL'
scene.cycles.use_light_tree = False
scene.view_settings.view_transform = 'Filmic'
bpy.context.view_layer.update()

# ---- added for rendering (the .blend has no active camera and no usable light): camera, sun + grey world if the file has none
cam_auto = bpy.data.cameras.new('AutoCamera')
cam_auto.lens = 50.0
cam_auto.sensor_width = 36.0
cam_auto.clip_end = 1936.64
ob_auto_camera = bpy.data.objects.new('AutoCamera', cam_auto)
scene.collection.objects.link(ob_auto_camera)
ob_auto_camera.location = (78.4128, -226.665, 172.809)
ob_auto_camera.rotation_euler = (1.09748, -7.21219e-08, 0.694738)
scene.camera = ob_auto_camera
light_auto_sun = bpy.data.lights.new('AutoSun', 'SUN')
light_auto_sun.energy = 3.0
light_auto_sun.angle = 0.0523599
ob_auto_sun = bpy.data.objects.new('AutoSun', light_auto_sun)
scene.collection.objects.link(ob_auto_sun)
ob_auto_sun.rotation_euler = (0.872665, 0.174533, 0.523599)
if scene.world is None:
    world_auto = bpy.data.worlds.new('AutoWorld')
    world_auto.color = (0.3, 0.3, 0.3)
    scene.world = world_auto
bpy.context.view_layer.update()
